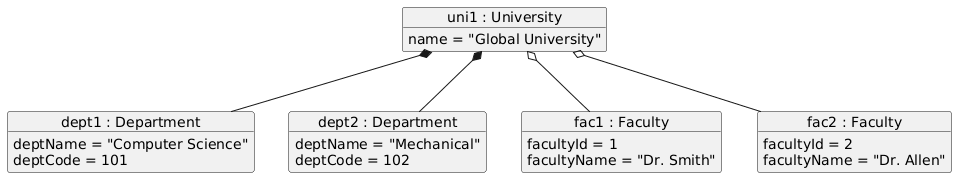

The diagram above was rendered by PlantUML. Its source (embedded in the PNG):
@startuml
object "uni1 : University" as uni1 {
  name = "Global University"
}

object "dept1 : Department" as dept1 {
  deptName = "Computer Science"
  deptCode = 101
}

object "dept2 : Department" as dept2 {
  deptName = "Mechanical"
  deptCode = 102
}

object "fac1 : Faculty" as fac1 {
  facultyId = 1
  facultyName = "Dr. Smith"
}

object "fac2 : Faculty" as fac2 {
  facultyId = 2
  facultyName = "Dr. Allen"
}

uni1 *-- dept1
uni1 *-- dept2
uni1 o-- fac1
uni1 o-- fac2
@enduml